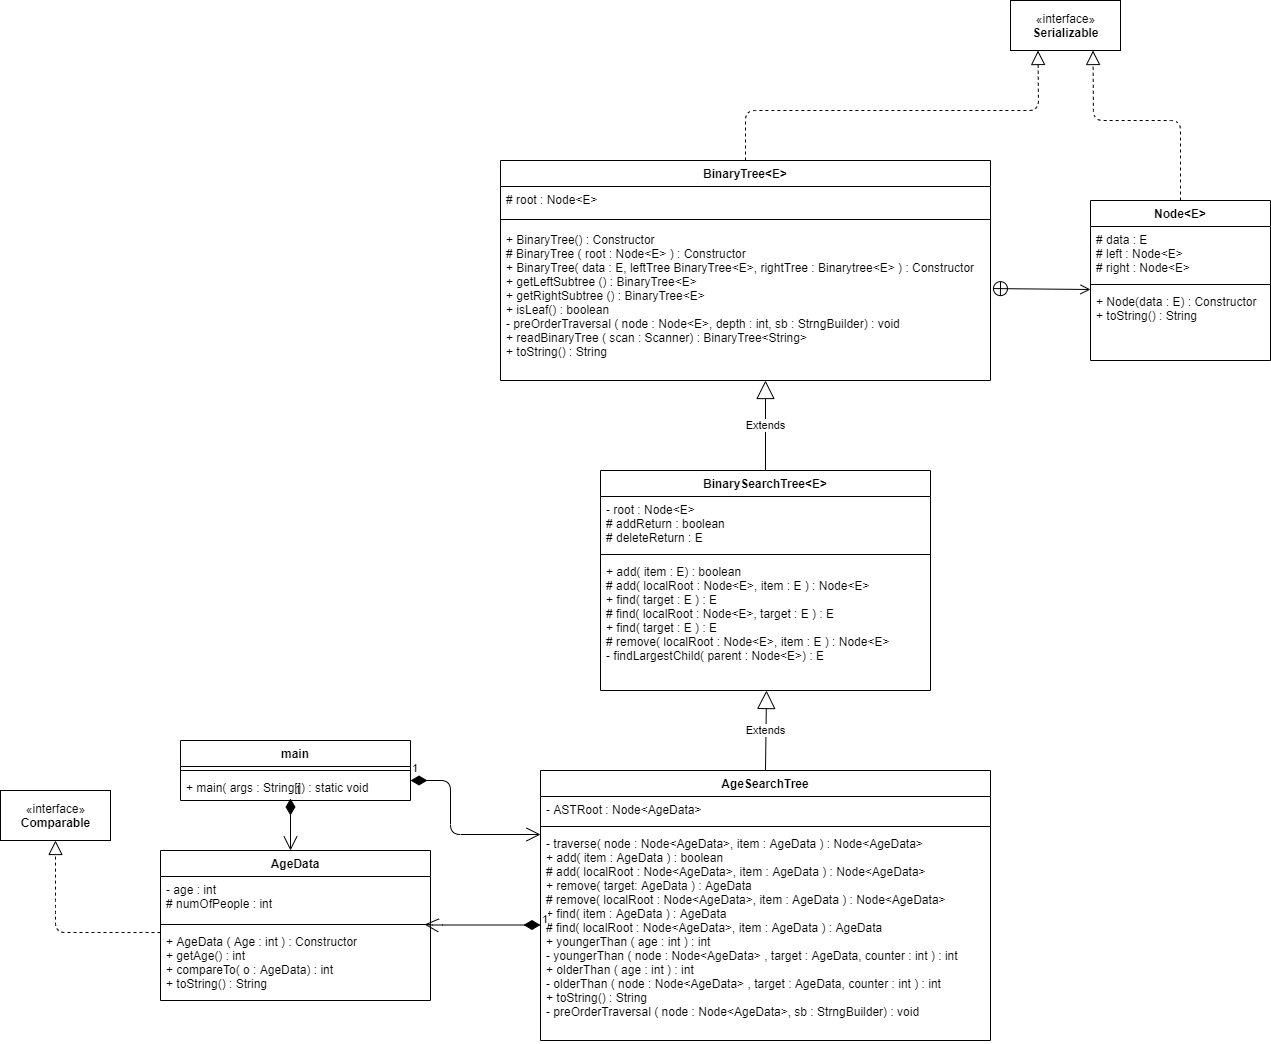

The diagram above was exported from draw.io. Its source (the exported page's mxGraphModel, read from the mxfile embedded in the PNG):
<mxGraphModel dx="2176" dy="1906" grid="1" gridSize="10" guides="1" tooltips="1" connect="1" arrows="1" fold="1" page="1" pageScale="1" pageWidth="850" pageHeight="1100" math="0" shadow="0">
  <root>
    <mxCell id="0" />
    <mxCell id="1" parent="0" />
    <mxCell id="z37YCwh1FXFgkcNME5fw-1" value="«interface»&lt;br&gt;&lt;b&gt;Serializable&lt;/b&gt;" style="html=1;" vertex="1" parent="1">
      <mxGeometry x="800" y="-290" width="110" height="50" as="geometry" />
    </mxCell>
    <mxCell id="z37YCwh1FXFgkcNME5fw-2" value="Node&lt;E&gt;" style="swimlane;fontStyle=1;align=center;verticalAlign=top;childLayout=stackLayout;horizontal=1;startSize=26;horizontalStack=0;resizeParent=1;resizeParentMax=0;resizeLast=0;collapsible=1;marginBottom=0;" vertex="1" parent="1">
      <mxGeometry x="880" y="-90" width="180" height="160" as="geometry" />
    </mxCell>
    <mxCell id="z37YCwh1FXFgkcNME5fw-3" value="# data : E&#10;# left : Node&lt;E&gt;&#10;# right : Node&lt;E&gt;&#10;" style="text;strokeColor=none;fillColor=none;align=left;verticalAlign=top;spacingLeft=4;spacingRight=4;overflow=hidden;rotatable=0;points=[[0,0.5],[1,0.5]];portConstraint=eastwest;" vertex="1" parent="z37YCwh1FXFgkcNME5fw-2">
      <mxGeometry y="26" width="180" height="54" as="geometry" />
    </mxCell>
    <mxCell id="z37YCwh1FXFgkcNME5fw-4" value="" style="line;strokeWidth=1;fillColor=none;align=left;verticalAlign=middle;spacingTop=-1;spacingLeft=3;spacingRight=3;rotatable=0;labelPosition=right;points=[];portConstraint=eastwest;" vertex="1" parent="z37YCwh1FXFgkcNME5fw-2">
      <mxGeometry y="80" width="180" height="8" as="geometry" />
    </mxCell>
    <mxCell id="z37YCwh1FXFgkcNME5fw-5" value="+ Node(data : E) : Constructor&#10;+ toString() : String" style="text;strokeColor=none;fillColor=none;align=left;verticalAlign=top;spacingLeft=4;spacingRight=4;overflow=hidden;rotatable=0;points=[[0,0.5],[1,0.5]];portConstraint=eastwest;" vertex="1" parent="z37YCwh1FXFgkcNME5fw-2">
      <mxGeometry y="88" width="180" height="72" as="geometry" />
    </mxCell>
    <mxCell id="z37YCwh1FXFgkcNME5fw-6" value="BinaryTree&lt;E&gt;" style="swimlane;fontStyle=1;align=center;verticalAlign=top;childLayout=stackLayout;horizontal=1;startSize=26;horizontalStack=0;resizeParent=1;resizeParentMax=0;resizeLast=0;collapsible=1;marginBottom=0;" vertex="1" parent="1">
      <mxGeometry x="290" y="-130" width="490" height="220" as="geometry" />
    </mxCell>
    <mxCell id="z37YCwh1FXFgkcNME5fw-7" value="# root : Node&lt;E&gt;" style="text;strokeColor=none;fillColor=none;align=left;verticalAlign=top;spacingLeft=4;spacingRight=4;overflow=hidden;rotatable=0;points=[[0,0.5],[1,0.5]];portConstraint=eastwest;" vertex="1" parent="z37YCwh1FXFgkcNME5fw-6">
      <mxGeometry y="26" width="490" height="26" as="geometry" />
    </mxCell>
    <mxCell id="z37YCwh1FXFgkcNME5fw-8" value="" style="line;strokeWidth=1;fillColor=none;align=left;verticalAlign=middle;spacingTop=-1;spacingLeft=3;spacingRight=3;rotatable=0;labelPosition=right;points=[];portConstraint=eastwest;" vertex="1" parent="z37YCwh1FXFgkcNME5fw-6">
      <mxGeometry y="52" width="490" height="14" as="geometry" />
    </mxCell>
    <mxCell id="z37YCwh1FXFgkcNME5fw-9" value="+ BinaryTree() : Constructor&#10;# BinaryTree ( root : Node&lt;E&gt; ) : Constructor&#10;+ BinaryTree( data : E, leftTree BinaryTree&lt;E&gt;, rightTree : Binarytree&lt;E&gt; ) : Constructor&#10;+ getLeftSubtree () : BinaryTree&lt;E&gt;&#10;+ getRightSubtree () : BinaryTree&lt;E&gt;&#10;+ isLeaf() : boolean&#10;- preOrderTraversal ( node : Node&lt;E&gt;, depth : int, sb : StrngBuilder) : void&#10;+ readBinaryTree ( scan : Scanner) : BinaryTree&lt;String&gt;&#10;+ toString() : String&#10;" style="text;strokeColor=none;fillColor=none;align=left;verticalAlign=top;spacingLeft=4;spacingRight=4;overflow=hidden;rotatable=0;points=[[0,0.5],[1,0.5]];portConstraint=eastwest;fontStyle=0" vertex="1" parent="z37YCwh1FXFgkcNME5fw-6">
      <mxGeometry y="66" width="490" height="154" as="geometry" />
    </mxCell>
    <mxCell id="z37YCwh1FXFgkcNME5fw-10" value="" style="endArrow=open;startArrow=circlePlus;endFill=0;startFill=0;endSize=8;html=1;exitX=1.004;exitY=0.403;exitDx=0;exitDy=0;exitPerimeter=0;" edge="1" parent="1" source="z37YCwh1FXFgkcNME5fw-9">
      <mxGeometry width="160" relative="1" as="geometry">
        <mxPoint x="790" y="-1" as="sourcePoint" />
        <mxPoint x="880" y="-1" as="targetPoint" />
      </mxGeometry>
    </mxCell>
    <mxCell id="z37YCwh1FXFgkcNME5fw-11" value="" style="endArrow=block;dashed=1;endFill=0;endSize=12;html=1;exitX=0.5;exitY=0;exitDx=0;exitDy=0;entryX=0.25;entryY=1;entryDx=0;entryDy=0;" edge="1" parent="1" source="z37YCwh1FXFgkcNME5fw-6" target="z37YCwh1FXFgkcNME5fw-1">
      <mxGeometry width="160" relative="1" as="geometry">
        <mxPoint x="630" y="-180" as="sourcePoint" />
        <mxPoint x="790" y="-180" as="targetPoint" />
        <Array as="points">
          <mxPoint x="535" y="-180" />
          <mxPoint x="828" y="-180" />
        </Array>
      </mxGeometry>
    </mxCell>
    <mxCell id="z37YCwh1FXFgkcNME5fw-12" value="" style="endArrow=block;dashed=1;endFill=0;endSize=12;html=1;entryX=0.75;entryY=1;entryDx=0;entryDy=0;exitX=0.5;exitY=0;exitDx=0;exitDy=0;" edge="1" parent="1" source="z37YCwh1FXFgkcNME5fw-2" target="z37YCwh1FXFgkcNME5fw-1">
      <mxGeometry width="160" relative="1" as="geometry">
        <mxPoint x="950" y="-170" as="sourcePoint" />
        <mxPoint x="1110" y="-170" as="targetPoint" />
        <Array as="points">
          <mxPoint x="970" y="-170" />
          <mxPoint x="883" y="-170" />
        </Array>
      </mxGeometry>
    </mxCell>
    <mxCell id="z37YCwh1FXFgkcNME5fw-32" value="«interface»&lt;br&gt;&lt;b&gt;Comparable&lt;/b&gt;" style="html=1;" vertex="1" parent="1">
      <mxGeometry x="-210" y="500" width="110" height="50" as="geometry" />
    </mxCell>
    <mxCell id="z37YCwh1FXFgkcNME5fw-17" value="BinarySearchTree&lt;E&gt;" style="swimlane;fontStyle=1;align=center;verticalAlign=top;childLayout=stackLayout;horizontal=1;startSize=26;horizontalStack=0;resizeParent=1;resizeParentMax=0;resizeLast=0;collapsible=1;marginBottom=0;" vertex="1" parent="1">
      <mxGeometry x="390" y="180" width="330" height="220" as="geometry" />
    </mxCell>
    <mxCell id="z37YCwh1FXFgkcNME5fw-18" value="- root : Node&lt;E&gt;&#10;# addReturn : boolean&#10;# deleteReturn : E" style="text;strokeColor=none;fillColor=none;align=left;verticalAlign=top;spacingLeft=4;spacingRight=4;overflow=hidden;rotatable=0;points=[[0,0.5],[1,0.5]];portConstraint=eastwest;" vertex="1" parent="z37YCwh1FXFgkcNME5fw-17">
      <mxGeometry y="26" width="330" height="54" as="geometry" />
    </mxCell>
    <mxCell id="z37YCwh1FXFgkcNME5fw-19" value="" style="line;strokeWidth=1;fillColor=none;align=left;verticalAlign=middle;spacingTop=-1;spacingLeft=3;spacingRight=3;rotatable=0;labelPosition=right;points=[];portConstraint=eastwest;" vertex="1" parent="z37YCwh1FXFgkcNME5fw-17">
      <mxGeometry y="80" width="330" height="8" as="geometry" />
    </mxCell>
    <mxCell id="z37YCwh1FXFgkcNME5fw-20" value="+ add( item : E) : boolean&#10;# add( localRoot : Node&lt;E&gt;, item : E ) : Node&lt;E&gt;&#10;+ find( target : E ) : E&#10;# find( localRoot : Node&lt;E&gt;, target : E ) : E&#10;+ find( target : E ) : E&#10;# remove( localRoot : Node&lt;E&gt;, item : E ) : Node&lt;E&gt;&#10;- findLargestChild( parent : Node&lt;E&gt;) : E&#10;" style="text;strokeColor=none;fillColor=none;align=left;verticalAlign=top;spacingLeft=4;spacingRight=4;overflow=hidden;rotatable=0;points=[[0,0.5],[1,0.5]];portConstraint=eastwest;" vertex="1" parent="z37YCwh1FXFgkcNME5fw-17">
      <mxGeometry y="88" width="330" height="132" as="geometry" />
    </mxCell>
    <mxCell id="z37YCwh1FXFgkcNME5fw-33" value="Extends" style="endArrow=block;endSize=16;endFill=0;html=1;exitX=0.5;exitY=0;exitDx=0;exitDy=0;" edge="1" parent="1" source="z37YCwh1FXFgkcNME5fw-17">
      <mxGeometry width="160" relative="1" as="geometry">
        <mxPoint x="510" y="130" as="sourcePoint" />
        <mxPoint x="555" y="90" as="targetPoint" />
      </mxGeometry>
    </mxCell>
    <mxCell id="z37YCwh1FXFgkcNME5fw-34" value="Extends" style="endArrow=block;endSize=16;endFill=0;html=1;exitX=0.5;exitY=0;exitDx=0;exitDy=0;" edge="1" parent="1" source="z37YCwh1FXFgkcNME5fw-21">
      <mxGeometry width="160" relative="1" as="geometry">
        <mxPoint x="520" y="450" as="sourcePoint" />
        <mxPoint x="556" y="400" as="targetPoint" />
      </mxGeometry>
    </mxCell>
    <mxCell id="z37YCwh1FXFgkcNME5fw-21" value="AgeSearchTree" style="swimlane;fontStyle=1;align=center;verticalAlign=top;childLayout=stackLayout;horizontal=1;startSize=26;horizontalStack=0;resizeParent=1;resizeParentMax=0;resizeLast=0;collapsible=1;marginBottom=0;" vertex="1" parent="1">
      <mxGeometry x="330" y="480" width="450" height="270" as="geometry" />
    </mxCell>
    <mxCell id="z37YCwh1FXFgkcNME5fw-22" value="- ASTRoot : Node&lt;AgeData&gt;" style="text;strokeColor=none;fillColor=none;align=left;verticalAlign=top;spacingLeft=4;spacingRight=4;overflow=hidden;rotatable=0;points=[[0,0.5],[1,0.5]];portConstraint=eastwest;" vertex="1" parent="z37YCwh1FXFgkcNME5fw-21">
      <mxGeometry y="26" width="450" height="26" as="geometry" />
    </mxCell>
    <mxCell id="z37YCwh1FXFgkcNME5fw-23" value="" style="line;strokeWidth=1;fillColor=none;align=left;verticalAlign=middle;spacingTop=-1;spacingLeft=3;spacingRight=3;rotatable=0;labelPosition=right;points=[];portConstraint=eastwest;" vertex="1" parent="z37YCwh1FXFgkcNME5fw-21">
      <mxGeometry y="52" width="450" height="8" as="geometry" />
    </mxCell>
    <mxCell id="z37YCwh1FXFgkcNME5fw-24" value="- traverse( node : Node&lt;AgeData&gt;, item : AgeData ) : Node&lt;AgeData&gt;&#10;+ add( item : AgeData ) : boolean&#10;# add( localRoot : Node&lt;AgeData&gt;, item : AgeData ) : Node&lt;AgeData&gt;&#10;+ remove( target: AgeData ) : AgeData&#10;# remove( localRoot : Node&lt;AgeData&gt;, item : AgeData ) : Node&lt;AgeData&gt;&#10;+ find( item : AgeData ) : AgeData&#10;# find( localRoot : Node&lt;AgeData&gt;, item : AgeData ) : AgeData&#10;+ youngerThan ( age : int ) : int&#10;- youngerThan ( node : Node&lt;AgeData&gt; , target : AgeData, counter : int ) : int&#10;+ olderThan ( age : int ) : int&#10;- olderThan ( node : Node&lt;AgeData&gt; , target : AgeData, counter : int ) : int&#10;+ toString() : String&#10;- preOrderTraversal ( node : Node&lt;AgeData&gt;, sb : StrngBuilder) : void&#10;" style="text;strokeColor=none;fillColor=none;align=left;verticalAlign=top;spacingLeft=4;spacingRight=4;overflow=hidden;rotatable=0;points=[[0,0.5],[1,0.5]];portConstraint=eastwest;" vertex="1" parent="z37YCwh1FXFgkcNME5fw-21">
      <mxGeometry y="60" width="450" height="210" as="geometry" />
    </mxCell>
    <mxCell id="z37YCwh1FXFgkcNME5fw-13" value="AgeData" style="swimlane;fontStyle=1;align=center;verticalAlign=top;childLayout=stackLayout;horizontal=1;startSize=26;horizontalStack=0;resizeParent=1;resizeParentMax=0;resizeLast=0;collapsible=1;marginBottom=0;" vertex="1" parent="1">
      <mxGeometry x="-50" y="560" width="270" height="150" as="geometry" />
    </mxCell>
    <mxCell id="z37YCwh1FXFgkcNME5fw-14" value="- age : int&#10;# numOfPeople : int" style="text;strokeColor=none;fillColor=none;align=left;verticalAlign=top;spacingLeft=4;spacingRight=4;overflow=hidden;rotatable=0;points=[[0,0.5],[1,0.5]];portConstraint=eastwest;" vertex="1" parent="z37YCwh1FXFgkcNME5fw-13">
      <mxGeometry y="26" width="270" height="44" as="geometry" />
    </mxCell>
    <mxCell id="z37YCwh1FXFgkcNME5fw-39" value="1" style="endArrow=open;html=1;endSize=12;startArrow=diamondThin;startSize=14;startFill=1;edgeStyle=orthogonalEdgeStyle;align=left;verticalAlign=bottom;" edge="1" parent="z37YCwh1FXFgkcNME5fw-13">
      <mxGeometry x="-1" y="3" relative="1" as="geometry">
        <mxPoint x="130" y="-52" as="sourcePoint" />
        <mxPoint x="130" as="targetPoint" />
      </mxGeometry>
    </mxCell>
    <mxCell id="z37YCwh1FXFgkcNME5fw-15" value="" style="line;strokeWidth=1;fillColor=none;align=left;verticalAlign=middle;spacingTop=-1;spacingLeft=3;spacingRight=3;rotatable=0;labelPosition=right;points=[];portConstraint=eastwest;" vertex="1" parent="z37YCwh1FXFgkcNME5fw-13">
      <mxGeometry y="70" width="270" height="8" as="geometry" />
    </mxCell>
    <mxCell id="z37YCwh1FXFgkcNME5fw-16" value="+ AgeData ( Age : int ) : Constructor&#10;+ getAge() : int&#10;+ compareTo( o : AgeData) : int&#10;+ toString() : String&#10;" style="text;strokeColor=none;fillColor=none;align=left;verticalAlign=top;spacingLeft=4;spacingRight=4;overflow=hidden;rotatable=0;points=[[0,0.5],[1,0.5]];portConstraint=eastwest;" vertex="1" parent="z37YCwh1FXFgkcNME5fw-13">
      <mxGeometry y="78" width="270" height="72" as="geometry" />
    </mxCell>
    <mxCell id="z37YCwh1FXFgkcNME5fw-35" value="1" style="endArrow=open;html=1;endSize=12;startArrow=diamondThin;startSize=14;startFill=1;edgeStyle=orthogonalEdgeStyle;align=left;verticalAlign=bottom;entryX=0.978;entryY=0.5;entryDx=0;entryDy=0;entryPerimeter=0;" edge="1" parent="1" target="z37YCwh1FXFgkcNME5fw-15">
      <mxGeometry x="-1" y="3" relative="1" as="geometry">
        <mxPoint x="330" y="634.5" as="sourcePoint" />
        <mxPoint x="250" y="634.5" as="targetPoint" />
        <Array as="points">
          <mxPoint x="222" y="635" />
        </Array>
      </mxGeometry>
    </mxCell>
    <mxCell id="z37YCwh1FXFgkcNME5fw-29" value="main" style="swimlane;fontStyle=1;align=center;verticalAlign=top;childLayout=stackLayout;horizontal=1;startSize=26;horizontalStack=0;resizeParent=1;resizeParentMax=0;resizeLast=0;collapsible=1;marginBottom=0;" vertex="1" parent="1">
      <mxGeometry x="-30" y="450" width="230" height="60" as="geometry" />
    </mxCell>
    <mxCell id="z37YCwh1FXFgkcNME5fw-30" value="" style="line;strokeWidth=1;fillColor=none;align=left;verticalAlign=middle;spacingTop=-1;spacingLeft=3;spacingRight=3;rotatable=0;labelPosition=right;points=[];portConstraint=eastwest;" vertex="1" parent="z37YCwh1FXFgkcNME5fw-29">
      <mxGeometry y="26" width="230" height="8" as="geometry" />
    </mxCell>
    <mxCell id="z37YCwh1FXFgkcNME5fw-31" value="+ main( args : String[]) : static void" style="text;strokeColor=none;fillColor=none;align=left;verticalAlign=top;spacingLeft=4;spacingRight=4;overflow=hidden;rotatable=0;points=[[0,0.5],[1,0.5]];portConstraint=eastwest;" vertex="1" parent="z37YCwh1FXFgkcNME5fw-29">
      <mxGeometry y="34" width="230" height="26" as="geometry" />
    </mxCell>
    <mxCell id="z37YCwh1FXFgkcNME5fw-36" value="1" style="endArrow=open;html=1;endSize=12;startArrow=diamondThin;startSize=14;startFill=1;edgeStyle=orthogonalEdgeStyle;align=left;verticalAlign=bottom;" edge="1" parent="1" target="z37YCwh1FXFgkcNME5fw-24">
      <mxGeometry x="-1" y="3" relative="1" as="geometry">
        <mxPoint x="200" y="490" as="sourcePoint" />
        <mxPoint x="326" y="544" as="targetPoint" />
        <Array as="points">
          <mxPoint x="240" y="490" />
          <mxPoint x="240" y="544" />
        </Array>
      </mxGeometry>
    </mxCell>
    <mxCell id="z37YCwh1FXFgkcNME5fw-40" value="" style="endArrow=block;dashed=1;endFill=0;endSize=12;html=1;entryX=0.5;entryY=1;entryDx=0;entryDy=0;exitX=0;exitY=0.056;exitDx=0;exitDy=0;exitPerimeter=0;" edge="1" parent="1" source="z37YCwh1FXFgkcNME5fw-16" target="z37YCwh1FXFgkcNME5fw-32">
      <mxGeometry width="160" relative="1" as="geometry">
        <mxPoint x="-220" y="630" as="sourcePoint" />
        <mxPoint x="-60" y="630" as="targetPoint" />
        <Array as="points">
          <mxPoint x="-155" y="642" />
          <mxPoint x="-155" y="620" />
        </Array>
      </mxGeometry>
    </mxCell>
  </root>
</mxGraphModel>